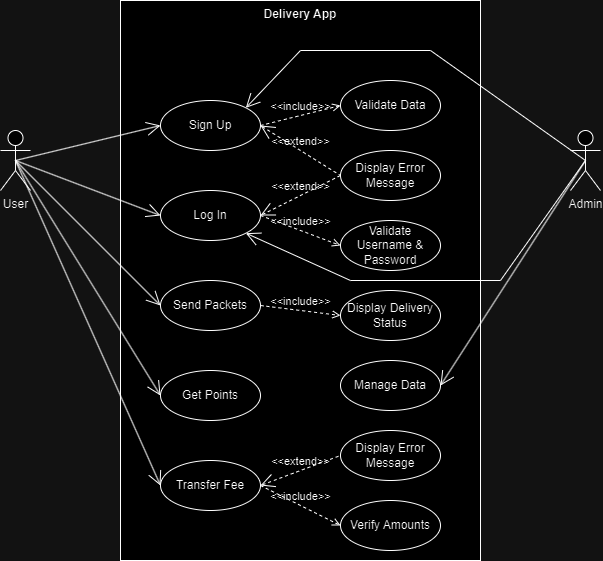

The diagram above was exported from draw.io. Its source (the exported page's mxGraphModel, read from the mxfile embedded in the PNG):
<mxGraphModel dx="880" dy="460" grid="1" gridSize="10" guides="1" tooltips="1" connect="1" arrows="1" fold="1" page="1" pageScale="1" pageWidth="850" pageHeight="1100" math="0" shadow="0">
  <root>
    <mxCell id="0" />
    <mxCell id="1" parent="0" />
    <mxCell id="ZCxvXX5myREktlkNIcdF-1" value="User" style="shape=umlActor;verticalLabelPosition=bottom;verticalAlign=top;html=1;outlineConnect=0;" vertex="1" parent="1">
      <mxGeometry x="160" y="210" width="30" height="60" as="geometry" />
    </mxCell>
    <mxCell id="ZCxvXX5myREktlkNIcdF-4" value="Delivery App" style="shape=rect;html=1;verticalAlign=top;fontStyle=1;whiteSpace=wrap;align=center;" vertex="1" parent="1">
      <mxGeometry x="280" y="80" width="360" height="560" as="geometry" />
    </mxCell>
    <mxCell id="ZCxvXX5myREktlkNIcdF-5" value="Admin" style="shape=umlActor;verticalLabelPosition=bottom;verticalAlign=top;html=1;outlineConnect=0;" vertex="1" parent="1">
      <mxGeometry x="730" y="210" width="30" height="60" as="geometry" />
    </mxCell>
    <mxCell id="ZCxvXX5myREktlkNIcdF-6" value="Sign Up" style="ellipse;whiteSpace=wrap;html=1;" vertex="1" parent="1">
      <mxGeometry x="320" y="180" width="100" height="50" as="geometry" />
    </mxCell>
    <mxCell id="ZCxvXX5myREktlkNIcdF-7" value="Log In" style="ellipse;whiteSpace=wrap;html=1;" vertex="1" parent="1">
      <mxGeometry x="320" y="270" width="100" height="50" as="geometry" />
    </mxCell>
    <mxCell id="ZCxvXX5myREktlkNIcdF-8" value="Transfer Fee" style="ellipse;whiteSpace=wrap;html=1;" vertex="1" parent="1">
      <mxGeometry x="320" y="540" width="100" height="50" as="geometry" />
    </mxCell>
    <mxCell id="ZCxvXX5myREktlkNIcdF-10" value="Send Packets" style="ellipse;whiteSpace=wrap;html=1;" vertex="1" parent="1">
      <mxGeometry x="320" y="360" width="100" height="50" as="geometry" />
    </mxCell>
    <mxCell id="ZCxvXX5myREktlkNIcdF-12" value="Get Points" style="ellipse;whiteSpace=wrap;html=1;" vertex="1" parent="1">
      <mxGeometry x="320" y="450" width="100" height="50" as="geometry" />
    </mxCell>
    <mxCell id="ZCxvXX5myREktlkNIcdF-15" value="" style="endArrow=open;endFill=1;endSize=12;html=1;rounded=0;exitX=0.5;exitY=0.5;exitDx=0;exitDy=0;exitPerimeter=0;entryX=0;entryY=0.5;entryDx=0;entryDy=0;" edge="1" parent="1" source="ZCxvXX5myREktlkNIcdF-1" target="ZCxvXX5myREktlkNIcdF-6">
      <mxGeometry width="160" relative="1" as="geometry">
        <mxPoint x="240" y="239.5" as="sourcePoint" />
        <mxPoint x="400" y="239.5" as="targetPoint" />
      </mxGeometry>
    </mxCell>
    <mxCell id="ZCxvXX5myREktlkNIcdF-16" value="" style="endArrow=open;endFill=1;endSize=12;html=1;rounded=0;exitX=0.5;exitY=0.5;exitDx=0;exitDy=0;exitPerimeter=0;entryX=0;entryY=0.5;entryDx=0;entryDy=0;" edge="1" parent="1" source="ZCxvXX5myREktlkNIcdF-1" target="ZCxvXX5myREktlkNIcdF-7">
      <mxGeometry width="160" relative="1" as="geometry">
        <mxPoint x="185" y="250" as="sourcePoint" />
        <mxPoint x="330" y="215" as="targetPoint" />
      </mxGeometry>
    </mxCell>
    <mxCell id="ZCxvXX5myREktlkNIcdF-17" value="" style="endArrow=open;endFill=1;endSize=12;html=1;rounded=0;exitX=0.5;exitY=0.5;exitDx=0;exitDy=0;exitPerimeter=0;entryX=0;entryY=0.5;entryDx=0;entryDy=0;" edge="1" parent="1" source="ZCxvXX5myREktlkNIcdF-1" target="ZCxvXX5myREktlkNIcdF-10">
      <mxGeometry width="160" relative="1" as="geometry">
        <mxPoint x="195" y="260" as="sourcePoint" />
        <mxPoint x="340" y="225" as="targetPoint" />
      </mxGeometry>
    </mxCell>
    <mxCell id="ZCxvXX5myREktlkNIcdF-18" value="" style="endArrow=open;endFill=1;endSize=12;html=1;rounded=0;exitX=0.5;exitY=0.5;exitDx=0;exitDy=0;exitPerimeter=0;entryX=0;entryY=0.5;entryDx=0;entryDy=0;" edge="1" parent="1" source="ZCxvXX5myREktlkNIcdF-1" target="ZCxvXX5myREktlkNIcdF-12">
      <mxGeometry width="160" relative="1" as="geometry">
        <mxPoint x="205" y="270" as="sourcePoint" />
        <mxPoint x="350" y="235" as="targetPoint" />
      </mxGeometry>
    </mxCell>
    <mxCell id="ZCxvXX5myREktlkNIcdF-19" value="" style="endArrow=open;endFill=1;endSize=12;html=1;rounded=0;exitX=0.5;exitY=0.5;exitDx=0;exitDy=0;exitPerimeter=0;entryX=0;entryY=0.5;entryDx=0;entryDy=0;" edge="1" parent="1" source="ZCxvXX5myREktlkNIcdF-1" target="ZCxvXX5myREktlkNIcdF-8">
      <mxGeometry width="160" relative="1" as="geometry">
        <mxPoint x="215" y="280" as="sourcePoint" />
        <mxPoint x="360" y="245" as="targetPoint" />
      </mxGeometry>
    </mxCell>
    <mxCell id="ZCxvXX5myREktlkNIcdF-21" value="Validate Data" style="ellipse;whiteSpace=wrap;html=1;" vertex="1" parent="1">
      <mxGeometry x="500" y="160" width="100" height="50" as="geometry" />
    </mxCell>
    <mxCell id="ZCxvXX5myREktlkNIcdF-22" value="&amp;lt;&amp;lt;include&amp;gt;&amp;gt;" style="edgeStyle=none;html=1;endArrow=open;verticalAlign=bottom;dashed=1;labelBackgroundColor=none;rounded=0;exitX=1;exitY=0.5;exitDx=0;exitDy=0;entryX=0;entryY=0.5;entryDx=0;entryDy=0;" edge="1" parent="1" source="ZCxvXX5myREktlkNIcdF-6" target="ZCxvXX5myREktlkNIcdF-21">
      <mxGeometry width="160" relative="1" as="geometry">
        <mxPoint x="340" y="360" as="sourcePoint" />
        <mxPoint x="500" y="360" as="targetPoint" />
      </mxGeometry>
    </mxCell>
    <mxCell id="ZCxvXX5myREktlkNIcdF-23" value="Display Error Message" style="ellipse;whiteSpace=wrap;html=1;" vertex="1" parent="1">
      <mxGeometry x="500" y="230" width="100" height="50" as="geometry" />
    </mxCell>
    <mxCell id="ZCxvXX5myREktlkNIcdF-24" value="&amp;lt;&amp;lt;extend&amp;gt;&amp;gt;" style="edgeStyle=none;html=1;startArrow=open;endArrow=none;startSize=12;verticalAlign=bottom;dashed=1;labelBackgroundColor=none;rounded=0;entryX=0;entryY=0.5;entryDx=0;entryDy=0;exitX=1;exitY=0.5;exitDx=0;exitDy=0;" edge="1" parent="1" source="ZCxvXX5myREktlkNIcdF-6" target="ZCxvXX5myREktlkNIcdF-23">
      <mxGeometry width="160" relative="1" as="geometry">
        <mxPoint x="340" y="360" as="sourcePoint" />
        <mxPoint x="500" y="360" as="targetPoint" />
      </mxGeometry>
    </mxCell>
    <mxCell id="ZCxvXX5myREktlkNIcdF-25" value="&amp;lt;&amp;lt;extend&amp;gt;&amp;gt;" style="edgeStyle=none;html=1;startArrow=open;endArrow=none;startSize=12;verticalAlign=bottom;dashed=1;labelBackgroundColor=none;rounded=0;entryX=0;entryY=0.5;entryDx=0;entryDy=0;exitX=1;exitY=0.5;exitDx=0;exitDy=0;" edge="1" parent="1" source="ZCxvXX5myREktlkNIcdF-7" target="ZCxvXX5myREktlkNIcdF-23">
      <mxGeometry width="160" relative="1" as="geometry">
        <mxPoint x="340" y="360" as="sourcePoint" />
        <mxPoint x="500" y="360" as="targetPoint" />
      </mxGeometry>
    </mxCell>
    <mxCell id="ZCxvXX5myREktlkNIcdF-26" value="Validate Username &amp;amp; Password" style="ellipse;whiteSpace=wrap;html=1;" vertex="1" parent="1">
      <mxGeometry x="500" y="300" width="100" height="50" as="geometry" />
    </mxCell>
    <mxCell id="ZCxvXX5myREktlkNIcdF-27" value="&amp;lt;&amp;lt;include&amp;gt;&amp;gt;" style="edgeStyle=none;html=1;endArrow=open;verticalAlign=bottom;dashed=1;labelBackgroundColor=none;rounded=0;exitX=1;exitY=0.5;exitDx=0;exitDy=0;entryX=0;entryY=0.5;entryDx=0;entryDy=0;" edge="1" parent="1" source="ZCxvXX5myREktlkNIcdF-7" target="ZCxvXX5myREktlkNIcdF-26">
      <mxGeometry width="160" relative="1" as="geometry">
        <mxPoint x="340" y="360" as="sourcePoint" />
        <mxPoint x="500" y="360" as="targetPoint" />
      </mxGeometry>
    </mxCell>
    <mxCell id="ZCxvXX5myREktlkNIcdF-28" value="Display Delivery Status" style="ellipse;whiteSpace=wrap;html=1;" vertex="1" parent="1">
      <mxGeometry x="500" y="370" width="100" height="50" as="geometry" />
    </mxCell>
    <mxCell id="ZCxvXX5myREktlkNIcdF-29" value="&amp;lt;&amp;lt;include&amp;gt;&amp;gt;" style="edgeStyle=none;html=1;endArrow=open;verticalAlign=bottom;dashed=1;labelBackgroundColor=none;rounded=0;entryX=0;entryY=0.5;entryDx=0;entryDy=0;exitX=1;exitY=0.5;exitDx=0;exitDy=0;" edge="1" parent="1" source="ZCxvXX5myREktlkNIcdF-10" target="ZCxvXX5myREktlkNIcdF-28">
      <mxGeometry width="160" relative="1" as="geometry">
        <mxPoint x="340" y="360" as="sourcePoint" />
        <mxPoint x="500" y="360" as="targetPoint" />
      </mxGeometry>
    </mxCell>
    <mxCell id="ZCxvXX5myREktlkNIcdF-30" value="" style="endArrow=open;endFill=1;endSize=12;html=1;rounded=0;exitX=0.5;exitY=0.5;exitDx=0;exitDy=0;exitPerimeter=0;entryX=1;entryY=0;entryDx=0;entryDy=0;" edge="1" parent="1" source="ZCxvXX5myREktlkNIcdF-5" target="ZCxvXX5myREktlkNIcdF-6">
      <mxGeometry width="160" relative="1" as="geometry">
        <mxPoint x="185" y="250" as="sourcePoint" />
        <mxPoint x="330" y="215" as="targetPoint" />
        <Array as="points">
          <mxPoint x="590" y="130" />
          <mxPoint x="460" y="130" />
        </Array>
      </mxGeometry>
    </mxCell>
    <mxCell id="ZCxvXX5myREktlkNIcdF-31" value="" style="endArrow=open;endFill=1;endSize=12;html=1;rounded=0;exitX=0.5;exitY=0.5;exitDx=0;exitDy=0;exitPerimeter=0;entryX=1;entryY=1;entryDx=0;entryDy=0;" edge="1" parent="1" source="ZCxvXX5myREktlkNIcdF-5" target="ZCxvXX5myREktlkNIcdF-7">
      <mxGeometry width="160" relative="1" as="geometry">
        <mxPoint x="195" y="260" as="sourcePoint" />
        <mxPoint x="340" y="225" as="targetPoint" />
        <Array as="points">
          <mxPoint x="660" y="360" />
          <mxPoint x="510" y="360" />
        </Array>
      </mxGeometry>
    </mxCell>
    <mxCell id="ZCxvXX5myREktlkNIcdF-33" value="Verify Amounts" style="ellipse;whiteSpace=wrap;html=1;" vertex="1" parent="1">
      <mxGeometry x="500" y="580" width="100" height="50" as="geometry" />
    </mxCell>
    <mxCell id="ZCxvXX5myREktlkNIcdF-34" value="&amp;lt;&amp;lt;include&amp;gt;&amp;gt;" style="edgeStyle=none;html=1;endArrow=open;verticalAlign=bottom;dashed=1;labelBackgroundColor=none;rounded=0;exitX=1;exitY=0.5;exitDx=0;exitDy=0;entryX=0;entryY=0.5;entryDx=0;entryDy=0;" edge="1" parent="1" source="ZCxvXX5myREktlkNIcdF-8" target="ZCxvXX5myREktlkNIcdF-33">
      <mxGeometry width="160" relative="1" as="geometry">
        <mxPoint x="400" y="430" as="sourcePoint" />
        <mxPoint x="560" y="430" as="targetPoint" />
      </mxGeometry>
    </mxCell>
    <mxCell id="ZCxvXX5myREktlkNIcdF-35" value="Display Error Message" style="ellipse;whiteSpace=wrap;html=1;" vertex="1" parent="1">
      <mxGeometry x="500" y="510" width="100" height="50" as="geometry" />
    </mxCell>
    <mxCell id="ZCxvXX5myREktlkNIcdF-36" value="&amp;lt;&amp;lt;extend&amp;gt;&amp;gt;" style="edgeStyle=none;html=1;startArrow=open;endArrow=none;startSize=12;verticalAlign=bottom;dashed=1;labelBackgroundColor=none;rounded=0;exitX=1;exitY=0.5;exitDx=0;exitDy=0;entryX=0;entryY=0.5;entryDx=0;entryDy=0;" edge="1" parent="1" source="ZCxvXX5myREktlkNIcdF-8" target="ZCxvXX5myREktlkNIcdF-35">
      <mxGeometry width="160" relative="1" as="geometry">
        <mxPoint x="400" y="430" as="sourcePoint" />
        <mxPoint x="560" y="430" as="targetPoint" />
      </mxGeometry>
    </mxCell>
    <mxCell id="ZCxvXX5myREktlkNIcdF-37" value="Manage Data" style="ellipse;whiteSpace=wrap;html=1;" vertex="1" parent="1">
      <mxGeometry x="500" y="440" width="100" height="50" as="geometry" />
    </mxCell>
    <mxCell id="ZCxvXX5myREktlkNIcdF-38" value="" style="endArrow=open;endFill=1;endSize=12;html=1;rounded=0;exitX=0.5;exitY=0.5;exitDx=0;exitDy=0;exitPerimeter=0;entryX=1;entryY=0.5;entryDx=0;entryDy=0;" edge="1" parent="1" source="ZCxvXX5myREktlkNIcdF-5" target="ZCxvXX5myREktlkNIcdF-37">
      <mxGeometry width="160" relative="1" as="geometry">
        <mxPoint x="720" y="385" as="sourcePoint" />
        <mxPoint x="865" y="440" as="targetPoint" />
      </mxGeometry>
    </mxCell>
  </root>
</mxGraphModel>